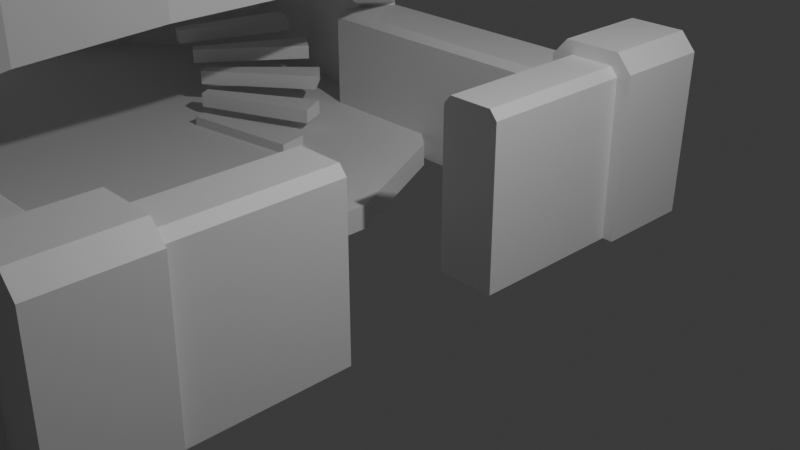 # Source: someRandomBuilding.blend  (saved by Blender 4.2.66; exported with 4.5.12 LTS)
import bpy
from mathutils import Matrix  # noqa: F401  (used for matrix-valued properties, if any)

bpy.ops.wm.read_factory_settings(use_empty=True)
scene = bpy.context.scene
scene.name = 'Scene'

# ---- collections
col_collection = bpy.data.collections.new('Collection'); scene.collection.children.link(col_collection)

# ---- materials (node trees are filled in below, after node groups)
mat_material = bpy.data.materials.new('Material')
mat_material.alpha_threshold = 0.0
mat_material.roughness = 0.5
mat_material.line_color = (0.0, 0.0, 0.0, 1.0)

# ---- material node trees
mat_material.use_nodes = True; mat_material.node_tree.nodes.clear()
_N = mat_material.node_tree.nodes; _L = mat_material.node_tree.links
n0 = _N.new('ShaderNodeOutputMaterial'); n0.name = 'Material Output'; n0.location = (300, 300)
n1 = _N.new('ShaderNodeBsdfPrincipled'); n1.name = 'Principled BSDF'; n1.location = (10, 300)
n1.inputs[3].default_value = 1.45
_L.new(n1.outputs[0], n0.inputs[0])
n0.is_active_output = True

# ---- world
world_world = bpy.data.worlds.new('World'); scene.world = world_world
world_world.use_nodes = True; world_world.node_tree.nodes.clear()
_N = world_world.node_tree.nodes; _L = world_world.node_tree.links
n0 = _N.new('ShaderNodeOutputWorld'); n0.name = 'World Output'; n0.location = (300, 300)
n1 = _N.new('ShaderNodeBackground'); n1.name = 'Background'; n1.location = (10, 300)
n1.inputs[0].default_value = (0.05088, 0.05088, 0.05088, 1.0)
_L.new(n1.outputs[0], n0.inputs[0])
n0.is_active_output = True
world_world.color = (0.05088, 0.05088, 0.05088)
world_world.sun_shadow_jitter_overblur = 0.0

# ---- cameras
cam_camera = bpy.data.cameras.new('Camera')
cam_camera.clip_end = 100.0
cam_camera.ortho_scale = 7.314

# ---- lights
light_light = bpy.data.lights.new('Light', 'POINT')
light_light.energy = 1000.0
light_light.shadow_soft_size = 0.1

# ---- meshes
me_cube = bpy.data.meshes.new('Cube')
me_cube.from_pydata([(0.375, 3.001, -1.138), (0.375, 1.001, -1.138), (-0.375, 3.001, -1.138), (-0.375, 1.001, -1.138), (0.2786, 3.001, 1.0), (0.375, 3.001, 0.8866), (0.375, 1.001, 0.8866), (0.2786, 1.001, 1.0), (-0.375, 3.001, 0.8866), (-0.2786, 3.001, 1.0), (-0.2786, 1.001, 1.0), (-0.375, 1.001, 0.8866), (-0.375, 4.253, 0.8866), (-0.2786, 4.253, 1.0), (0.2786, 4.253, 1.0), (0.375, 4.253, 0.8866), (-0.375, 4.253, -1.0), (0.375, 4.253, -1.0), (0.5106, 3.001, -1.136), (-0.5106, 3.001, -1.136), (0.555, 3.001, 0.9528), (0.3591, 3.001, 1.174), (-0.3591, 3.001, 1.174), (-0.555, 3.001, 0.9528), (-0.555, 4.253, 0.9528), (-0.5106, 4.253, -1.136), (0.5106, 4.253, -1.136), (-0.3591, 4.253, 1.174), (0.3591, 4.253, 1.174), (0.555, 4.253, 0.9528), (0.375, 4.161, 0.8866), (0.375, 4.161, -1.0), (-0.2786, 4.161, 1.0), (0.2786, 4.161, 1.0), (-0.375, 4.161, -1.0), (-0.375, 4.161, 0.8866), (-4.601, 3.123, -1.115), (-4.601, 4.065, -1.115), (-0.3028, 3.123, -1.115), (-0.3028, 4.065, -1.115), (-4.601, 3.123, 0.5211), (-4.601, 3.213, 0.6106), (-4.601, 3.976, 0.6106), (-4.601, 4.065, 0.5211), (-0.3028, 3.213, 0.6106), (-0.3028, 3.123, 0.5211), (-0.3028, 4.065, 0.5211), (-0.3028, 3.976, 0.6106)], [], [(1, 6, 7, 10, 11, 3), (3, 11, 8, 2), (2, 0, 1, 3), (4, 9, 10, 7), (0, 5, 6, 1), (4, 7, 6, 5), (10, 9, 8, 11), (12, 16, 25, 24), (2, 8, 23, 19), (16, 17, 26, 25), (14, 13, 27, 28), (0, 2, 19, 18), (15, 14, 28, 29), (14, 15, 30, 33), (21, 20, 29, 28), (23, 22, 27, 24), (19, 23, 24, 25), (18, 19, 25, 26), (20, 18, 26, 29), (22, 21, 28, 27), (9, 4, 21, 22), (13, 12, 24, 27), (8, 9, 22, 23), (17, 15, 29, 26), (5, 0, 18, 20), (4, 5, 20, 21), (34, 35, 32, 33, 30, 31), (16, 12, 35, 34), (15, 17, 31, 30), (17, 16, 34, 31), (12, 13, 32, 35), (13, 14, 33, 32), (47, 42, 41, 44), (39, 46, 47, 44, 45, 38), (36, 40, 41, 42, 43, 37), (37, 39, 38, 36), (37, 43, 46, 39), (42, 47, 46, 43), (44, 41, 40, 45), (38, 45, 40, 36)])
_uv = me_cube.uv_layers.new(name='UVMap')
_uv.uv.foreach_set('vector', [0.375, 0.75, 0.6108, 0.75, 0.625, 0.7642, 0.625, 0.9858, 0.6108, 1.0, 0.375, 1.0, 0.375, 0.0, 0.6108, 0.0, 0.6108, 0.25, 0.375, 0.25, 0.125, 0.5, 0.375, 0.5, 0.375, 0.75, 0.125, 0.75, 0.6392, 0.5, 0.8608, 0.5, 0.8608, 0.75, 0.6392, 0.75, 0.375, 0.5, 0.6108, 0.5, 0.6108, 0.75, 0.375, 0.75, 0.6392, 0.5, 0.6392, 0.75, 0.6108, 0.75, 0.6108, 0.5, 0.625, 0.0, 0.625, 0.25, 0.6108, 0.25, 0.6108, 0.0, 0.6108, 0.25, 0.375, 0.25, 0.375, 0.25, 0.6108, 0.25, 0.375, 0.25, 0.6108, 0.25, 0.6108, 0.25, 0.375, 0.25, 0.375, 0.25, 0.375, 0.5, 0.375, 0.5, 0.375, 0.25, 0.625, 0.4858, 0.625, 0.2642, 0.625, 0.2642, 0.625, 0.4858, 0.375, 0.5, 0.125, 0.5, 0.125, 0.5, 0.375, 0.5, 0.6108, 0.5, 0.625, 0.4858, 0.625, 0.4858, 0.6108, 0.5, 0.625, 0.4858, 0.6108, 0.5, 0.6108, 0.5, 0.625, 0.4858, 0.6392, 0.5, 0.6108, 0.5, 0.6108, 0.5, 0.6392, 0.5, 0.6108, 0.25, 0.625, 0.25, 0.625, 0.25, 0.6108, 0.25, 0.375, 0.25, 0.6108, 0.25, 0.6108, 0.25, 0.375, 0.25, 0.375, 0.5, 0.125, 0.5, 0.125, 0.5, 0.375, 0.5, 0.6108, 0.5, 0.375, 0.5, 0.375, 0.5, 0.6108, 0.5, 0.8608, 0.5, 0.6392, 0.5, 0.6392, 0.5, 0.8608, 0.5, 0.8608, 0.5, 0.6392, 0.5, 0.6392, 0.5, 0.8608, 0.5, 0.625, 0.2642, 0.6108, 0.25, 0.6108, 0.25, 0.625, 0.2642, 0.6108, 0.25, 0.625, 0.25, 0.625, 0.25, 0.6108, 0.25, 0.375, 0.5, 0.6108, 0.5, 0.6108, 0.5, 0.375, 0.5, 0.6108, 0.5, 0.375, 0.5, 0.375, 0.5, 0.6108, 0.5, 0.6392, 0.5, 0.6108, 0.5, 0.6108, 0.5, 0.6392, 0.5, 0.375, 0.25, 0.6108, 0.25, 0.625, 0.2642, 0.625, 0.4858, 0.6108, 0.5, 0.375, 0.5, 0.375, 0.25, 0.6108, 0.25, 0.6108, 0.25, 0.375, 0.25, 0.6108, 0.5, 0.375, 0.5, 0.375, 0.5, 0.6108, 0.5, 0.375, 0.5, 0.375, 0.25, 0.375, 0.25, 0.375, 0.5, 0.6108, 0.25, 0.625, 0.2642, 0.625, 0.2642, 0.6108, 0.25, 0.625, 0.2642, 0.625, 0.4858, 0.625, 0.4858, 0.625, 0.2642, 0.625, 0.5237, 0.875, 0.5237, 0.875, 0.7263, 0.625, 0.7263, 0.375, 0.5, 0.612, 0.5, 0.625, 0.5237, 0.625, 0.7263, 0.612, 0.75, 0.375, 0.75, 0.375, 0.0, 0.612, 0.0, 0.625, 0.02374, 0.625, 0.2263, 0.612, 0.25, 0.375, 0.25, 0.125, 0.5, 0.375, 0.5, 0.375, 0.75, 0.125, 0.75, 0.375, 0.25, 0.612, 0.25, 0.612, 0.5, 0.375, 0.5, 0.625, 0.25, 0.625, 0.5, 0.612, 0.5, 0.612, 0.25, 0.625, 0.75, 0.625, 1.0, 0.612, 1.0, 0.612, 0.75, 0.375, 0.75, 0.612, 0.75, 0.612, 1.0, 0.375, 1.0])
me_cube.materials.append(mat_material)
me_cube.use_mirror_vertex_groups = False
me_cube.update()
me_cylinder = bpy.data.meshes.new('Cylinder')
me_cylinder.from_pydata([(0.0, 4.417, -0.1575), (0.0, 3.873, 0.1575), (1.917, 3.98, -0.1575), (1.681, 3.49, 0.1575), (3.454, 2.754, -0.1575), (3.028, 2.415, 0.1575), (4.306, 0.9829, -0.1575), (3.776, 0.8619, 0.1575), (4.306, -0.9829, -0.1575), (3.776, -0.8619, 0.1575), (3.454, -2.754, -0.1575), (3.028, -2.415, 0.1575), (1.917, -3.98, -0.1575), (1.681, -3.49, 0.1575), (0.0, -4.417, -0.1575), (0.0, -3.873, 0.1575), (-1.917, -3.98, -0.1575), (-1.681, -3.49, 0.1575), (-3.454, -2.754, -0.1575), (-3.028, -2.415, 0.1575), (-4.306, -0.9829, -0.1575), (-3.776, -0.8619, 0.1575), (-4.306, 0.9829, -0.1575), (-3.776, 0.8619, 0.1575), (-3.454, 2.754, -0.1575), (-3.028, 2.415, 0.1575), (-1.917, 3.98, -0.1575), (-1.681, 3.49, 0.1575), (1.917, 3.98, 0.1575), (0.0, 4.417, 0.1575), (3.454, 2.754, 0.1575), (4.306, 0.9829, 0.1575), (4.306, -0.9829, 0.1575), (3.454, -2.754, 0.1575), (1.917, -3.98, 0.1575), (0.0, -4.417, 0.1575), (-1.917, -3.98, 0.1575), (-3.454, -2.754, 0.1575), (-4.306, -0.9829, 0.1575), (-4.306, 0.9829, 0.1575), (-3.454, 2.754, 0.1575), (-1.917, 3.98, 0.1575), (1.917, 3.98, 1.57), (0.0, 4.417, 1.57), (0.0, -4.417, 1.57), (1.917, -3.98, 1.57), (-1.917, -3.98, 1.57), (-3.454, -2.754, 1.57), (-4.306, -0.9829, 1.57), (-4.306, 0.9829, 1.57), (-3.454, 2.754, 1.57), (-1.917, 3.98, 1.57), (1.681, 3.49, 1.57), (0.0, 3.873, 1.57), (0.0, -3.873, 1.57), (1.681, -3.49, 1.57), (-1.681, -3.49, 1.57), (-3.028, -2.415, 1.57), (-3.776, -0.8619, 1.57), (-3.776, 0.8619, 1.57), (-3.028, 2.415, 1.57), (-1.681, 3.49, 1.57), (0.0, 4.658, -0.1575), (2.021, 4.197, -0.1575), (2.021, 4.197, 0.1575), (0.0, 4.658, 0.1575), (3.642, 2.904, -0.1575), (3.642, 2.904, 0.1575), (4.542, 1.037, -0.1575), (4.542, 1.037, 0.1575), (4.542, -1.037, -0.1575), (4.542, -1.037, 0.1575), (3.642, -2.904, -0.1575), (3.642, -2.904, 0.1575), (2.021, -4.197, -0.1575), (2.021, -4.197, 0.1575), (0.0, -4.658, -0.1575), (0.0, -4.658, 0.1575), (-2.021, -4.197, -0.1575), (-2.021, -4.197, 0.1575), (-3.642, -2.904, -0.1575), (-3.642, -2.904, 0.1575), (-4.542, -1.037, -0.1575), (-4.542, -1.037, 0.1575), (-4.542, 1.037, -0.1575), (-4.542, 1.037, 0.1575), (-3.642, 2.904, -0.1575), (-3.642, 2.904, 0.1575), (-2.021, 4.197, -0.1575), (-2.021, 4.197, 0.1575), (-4.306, -0.9829, 0.663), (-4.306, 0.9829, 0.663), (-3.454, -2.754, 0.663), (-3.454, 2.754, 0.663), (-4.465, -1.019, 0.663), (-4.542, -1.037, 0.5863), (-4.465, 1.019, 0.663), (-4.542, 1.037, 0.5863), (-3.581, -2.855, 0.663), (-3.642, -2.904, 0.5863), (-3.642, 2.904, 0.5863), (-3.581, 2.855, 0.663), (1.917, 3.98, 3.697), (0.0, 4.417, 3.697), (0.0, -4.417, 3.697), (1.917, -3.98, 3.697), (-1.917, -3.98, 3.697), (-3.454, -2.754, 3.697), (-4.306, -0.9829, 3.697), (-4.306, 0.9829, 3.697), (-3.454, 2.754, 3.697), (-1.917, 3.98, 3.697), (1.681, 3.49, 3.697), (0.0, 3.873, 3.697), (0.0, -3.873, 3.697), (1.681, -3.49, 3.697), (-1.681, -3.49, 3.697), (-3.028, -2.415, 3.697), (-3.776, -0.8619, 3.697), (-3.776, 0.8619, 3.697), (-3.028, 2.415, 3.697), (-1.681, 3.49, 3.697), (2.792, -2.094, 2.274), (3.294, -0.698, 2.536), (3.294, 0.698, 2.536), (2.792, 2.094, 2.274), (3.028, 2.388, 2.274), (3.53, 0.796, 2.536), (3.53, -0.796, 2.536), (3.028, -2.388, 2.274), (3.028, 2.388, 3.697), (3.53, 0.796, 3.697), (3.53, -0.796, 3.697), (3.028, -2.388, 3.697), (2.792, 2.094, 3.697), (3.294, 0.698, 3.697), (3.294, -0.698, 3.697), (2.792, -2.094, 3.697)], [], [(31, 32, 71, 69), (26, 24, 86, 88), (8, 6, 68, 70), (35, 36, 79, 77), (16, 14, 76, 78), (90, 91, 96, 94), (30, 31, 69, 67), (24, 22, 84, 86), (6, 4, 66, 68), (34, 35, 77, 75), (14, 12, 74, 76), (37, 38, 90, 92), (3, 1, 27, 25, 23, 21, 19, 17, 15, 13, 11, 9, 7, 5), (28, 30, 67, 64), (22, 20, 82, 84), (0, 2, 4, 6, 8, 10, 12, 14, 16, 18, 20, 22, 24, 26), (35, 34, 45, 44), (3, 5, 30, 28), (5, 7, 31, 30), (7, 9, 32, 31), (9, 11, 33, 32), (11, 13, 34, 33), (3, 28, 42, 52), (1, 3, 52, 53), (15, 17, 56, 54), (29, 41, 51, 43), (37, 36, 46, 47), (13, 15, 54, 55), (27, 1, 53, 61), (34, 13, 55, 45), (51, 50, 110, 111), (58, 59, 119, 118), (50, 49, 109, 110), (57, 58, 118, 117), (129, 133, 105, 45), (49, 48, 108, 109), (56, 57, 117, 116), (122, 129, 45, 55), (48, 47, 107, 108), (40, 39, 49, 50), (17, 19, 57, 56), (19, 21, 58, 57), (38, 37, 47, 48), (21, 23, 59, 58), (36, 35, 44, 46), (28, 29, 43, 42), (41, 40, 50, 51), (23, 25, 60, 59), (25, 27, 61, 60), (39, 38, 48, 49), (62, 65, 64, 63), (63, 64, 67, 66), (66, 67, 69, 68), (68, 69, 71, 70), (70, 71, 73, 72), (72, 73, 75, 74), (74, 75, 77, 76), (76, 77, 79, 78), (78, 79, 81, 80), (80, 81, 83, 82), (82, 83, 85, 84), (84, 85, 87, 86), (86, 87, 89, 88), (88, 89, 65, 62), (40, 41, 89, 87), (18, 16, 78, 80), (36, 37, 81, 79), (10, 8, 70, 72), (0, 26, 88, 62), (2, 0, 62, 63), (32, 33, 73, 71), (41, 29, 65, 89), (29, 28, 64, 65), (20, 18, 80, 82), (12, 10, 72, 74), (33, 34, 75, 73), (4, 2, 63, 66), (87, 85, 97, 100), (91, 93, 101, 96), (85, 83, 95, 97), (83, 81, 99, 95), (38, 39, 91, 90), (40, 87, 100, 101, 93), (81, 37, 92, 98, 99), (39, 40, 93, 91), (95, 99, 98, 94), (97, 95, 94, 96), (100, 97, 96, 101), (92, 90, 94, 98), (113, 112, 102, 103), (115, 114, 104, 105), (114, 116, 106, 104), (116, 117, 107, 106), (117, 118, 108, 107), (118, 119, 109, 108), (119, 120, 110, 109), (120, 121, 111, 110), (121, 113, 103, 111), (42, 43, 103, 102), (59, 60, 120, 119), (43, 51, 111, 103), (44, 45, 105, 104), (60, 61, 121, 120), (53, 52, 112, 113), (46, 44, 104, 106), (61, 53, 113, 121), (55, 54, 114, 115), (47, 46, 106, 107), (54, 56, 116, 114), (133, 137, 115, 105), (137, 122, 55, 115), (112, 52, 125, 134), (134, 125, 124, 135), (135, 124, 123, 136), (136, 123, 122, 137), (102, 112, 134, 130), (130, 134, 135, 131), (131, 135, 136, 132), (132, 136, 137, 133), (52, 42, 126, 125), (125, 126, 127, 124), (124, 127, 128, 123), (123, 128, 129, 122), (42, 102, 130, 126), (126, 130, 131, 127), (127, 131, 132, 128), (128, 132, 133, 129)])
_uv = me_cylinder.uv_layers.new(name='UVMap')
_uv.uv.foreach_set('vector', [0.484, 0.3034, 0.484, 0.1966, 0.484, 0.1966, 0.484, 0.3034, 0.6459, 0.4662, 0.5624, 0.3996, 0.5624, 0.3996, 0.6459, 0.4662, 0.984, 0.1966, 0.984, 0.3034, 0.984, 0.3034, 0.984, 0.1966, 0.5, 1.0, 0.4286, 1.0, 0.4286, 1.0, 0.5, 1.0, 0.6459, 0.03377, 0.75, 0.01, 0.75, 0.01, 0.6459, 0.03377, 0.2857, 1.0, 0.2143, 1.0, 0.2143, 1.0, 0.2857, 1.0, 0.4376, 0.3996, 0.484, 0.3034, 0.484, 0.3034, 0.4376, 0.3996, 0.5624, 0.3996, 0.516, 0.3034, 0.516, 0.3034, 0.5624, 0.3996, 0.984, 0.3034, 0.9376, 0.3996, 0.9376, 0.3996, 0.984, 0.3034, 0.5714, 1.0, 0.5, 1.0, 0.5, 1.0, 0.5714, 1.0, 0.75, 0.01, 0.8541, 0.03377, 0.8541, 0.03377, 0.75, 0.01, 0.3571, 1.0, 0.2857, 1.0, 0.2857, 1.0, 0.3571, 1.0, 0.3413, 0.4396, 0.25, 0.4604, 0.1587, 0.4396, 0.08546, 0.3812, 0.04483, 0.2968, 0.04483, 0.2032, 0.08546, 0.1188, 0.1587, 0.06039, 0.25, 0.03955, 0.3413, 0.06039, 0.4145, 0.1188, 0.4552, 0.2032, 0.4552, 0.2968, 0.4145, 0.3812, 0.3541, 0.4662, 0.4376, 0.3996, 0.4376, 0.3996, 0.3541, 0.4662, 0.516, 0.3034, 0.516, 0.1966, 0.516, 0.1966, 0.516, 0.3034, 0.75, 0.49, 0.8541, 0.4662, 0.9376, 0.3996, 0.984, 0.3034, 0.984, 0.1966, 0.9376, 0.1004, 0.8541, 0.03377, 0.75, 0.01, 0.6459, 0.03377, 0.5624, 0.1004, 0.516, 0.1966, 0.516, 0.3034, 0.5624, 0.3996, 0.6459, 0.4662, 0.5, 1.0, 0.5714, 1.0, 0.5714, 1.0, 0.5, 1.0, 0.3413, 0.4396, 0.4145, 0.3812, 0.4376, 0.3996, 0.3541, 0.4662, 0.4145, 0.3812, 0.4552, 0.2968, 0.484, 0.3034, 0.4376, 0.3996, 0.4552, 0.2968, 0.4552, 0.2032, 0.484, 0.1966, 0.484, 0.3034, 0.4552, 0.2032, 0.4145, 0.1188, 0.4376, 0.1004, 0.484, 0.1966, 0.4145, 0.1188, 0.3413, 0.06039, 0.3541, 0.03377, 0.4376, 0.1004, 0.3413, 0.4396, 0.3541, 0.4662, 0.3541, 0.4662, 0.3413, 0.4396, 0.25, 0.4604, 0.3413, 0.4396, 0.3413, 0.4396, 0.25, 0.4604, 0.25, 0.03955, 0.1587, 0.06039, 0.1587, 0.06039, 0.25, 0.03955, -1.341e-07, 1.0, 0.07143, 1.0, 0.07143, 1.0, -1.341e-07, 1.0, 0.3571, 1.0, 0.4286, 1.0, 0.4286, 1.0, 0.3571, 1.0, 0.3413, 0.06039, 0.25, 0.03955, 0.25, 0.03955, 0.3413, 0.06039, 0.1587, 0.4396, 0.25, 0.4604, 0.25, 0.4604, 0.1587, 0.4396, 0.3541, 0.03377, 0.3413, 0.06039, 0.3413, 0.06039, 0.3541, 0.03377, 0.07143, 1.0, 0.1429, 1.0, 0.1429, 1.0, 0.07143, 1.0, 0.04483, 0.2032, 0.04483, 0.2968, 0.04483, 0.2968, 0.04483, 0.2032, 0.1429, 1.0, 0.2143, 1.0, 0.2143, 1.0, 0.1429, 1.0, 0.08546, 0.1188, 0.04483, 0.2032, 0.04483, 0.2032, 0.08546, 0.1188, 0.6429, 1.0, 0.6429, 1.0, 0.5714, 1.0, 0.5714, 1.0, 0.2143, 1.0, 0.2857, 1.0, 0.2857, 1.0, 0.2143, 1.0, 0.1587, 0.06039, 0.08546, 0.1188, 0.08546, 0.1188, 0.1587, 0.06039, 0.3413, 0.1362, 0.3541, 0.1203, 0.3541, 0.03377, 0.3413, 0.06039, 0.2857, 1.0, 0.3571, 1.0, 0.3571, 1.0, 0.2857, 1.0, 0.1429, 1.0, 0.2143, 1.0, 0.2143, 1.0, 0.1429, 1.0, 0.1587, 0.06039, 0.08546, 0.1188, 0.08546, 0.1188, 0.1587, 0.06039, 0.08546, 0.1188, 0.04483, 0.2032, 0.04483, 0.2032, 0.08546, 0.1188, 0.2857, 1.0, 0.3571, 1.0, 0.3571, 1.0, 0.2857, 1.0, 0.04483, 0.2032, 0.04483, 0.2968, 0.04483, 0.2968, 0.04483, 0.2032, 0.4286, 1.0, 0.5, 1.0, 0.5, 1.0, 0.4286, 1.0, 0.9286, 1.0, 1.0, 1.0, 1.0, 1.0, 0.9286, 1.0, 0.07143, 1.0, 0.1429, 1.0, 0.1429, 1.0, 0.07143, 1.0, 0.04483, 0.2968, 0.08546, 0.3812, 0.08546, 0.3812, 0.04483, 0.2968, 0.08546, 0.3812, 0.1587, 0.4396, 0.1587, 0.4396, 0.08546, 0.3812, 0.2143, 1.0, 0.2857, 1.0, 0.2857, 1.0, 0.2143, 1.0, 1.0, 0.5, 1.0, 1.0, 0.9286, 1.0, 0.9286, 0.5, 0.9286, 0.5, 0.9286, 1.0, 0.8571, 1.0, 0.8571, 0.5, 0.8571, 0.5, 0.8571, 1.0, 0.7857, 1.0, 0.7857, 0.5, 0.7857, 0.5, 0.7857, 1.0, 0.7143, 1.0, 0.7143, 0.5, 0.7143, 0.5, 0.7143, 1.0, 0.6429, 1.0, 0.6429, 0.5, 0.6429, 0.5, 0.6429, 1.0, 0.5714, 1.0, 0.5714, 0.5, 0.5714, 0.5, 0.5714, 1.0, 0.5, 1.0, 0.5, 0.5, 0.5, 0.5, 0.5, 1.0, 0.4286, 1.0, 0.4286, 0.5, 0.4286, 0.5, 0.4286, 1.0, 0.3571, 1.0, 0.3571, 0.5, 0.3571, 0.5, 0.3571, 1.0, 0.2857, 1.0, 0.2857, 0.5, 0.2857, 0.5, 0.2857, 1.0, 0.2143, 1.0, 0.2143, 0.5, 0.2143, 0.5, 0.2143, 1.0, 0.1429, 1.0, 0.1429, 0.5, 0.1429, 0.5, 0.1429, 1.0, 0.07143, 1.0, 0.07143, 0.5, 0.07143, 0.5, 0.07143, 1.0, -1.341e-07, 1.0, -1.341e-07, 0.5, 0.1429, 1.0, 0.07143, 1.0, 0.07143, 1.0, 0.1429, 1.0, 0.5624, 0.1004, 0.6459, 0.03377, 0.6459, 0.03377, 0.5624, 0.1004, 0.4286, 1.0, 0.3571, 1.0, 0.3571, 1.0, 0.4286, 1.0, 0.9376, 0.1004, 0.984, 0.1966, 0.984, 0.1966, 0.9376, 0.1004, 0.75, 0.49, 0.6459, 0.4662, 0.6459, 0.4662, 0.75, 0.49, 0.8541, 0.4662, 0.75, 0.49, 0.75, 0.49, 0.8541, 0.4662, 0.484, 0.1966, 0.4376, 0.1004, 0.4376, 0.1004, 0.484, 0.1966, 0.07143, 1.0, -1.341e-07, 1.0, -1.341e-07, 1.0, 0.07143, 1.0, 1.0, 1.0, 0.9286, 1.0, 0.9286, 1.0, 1.0, 1.0, 0.516, 0.1966, 0.5624, 0.1004, 0.5624, 0.1004, 0.516, 0.1966, 0.8541, 0.03377, 0.9376, 0.1004, 0.9376, 0.1004, 0.8541, 0.03377, 0.4376, 0.1004, 0.3541, 0.03377, 0.3541, 0.03377, 0.4376, 0.1004, 0.9376, 0.3996, 0.8541, 0.4662, 0.8541, 0.4662, 0.9376, 0.3996, 0.1429, 1.0, 0.2143, 1.0, 0.2143, 1.0, 0.1429, 1.0, 0.2143, 1.0, 0.1429, 1.0, 0.1429, 1.0, 0.2143, 1.0, 0.2143, 1.0, 0.2857, 1.0, 0.2857, 1.0, 0.2143, 1.0, 0.2857, 1.0, 0.3571, 1.0, 0.3571, 1.0, 0.2857, 1.0, 0.2857, 1.0, 0.2143, 1.0, 0.2143, 1.0, 0.2857, 1.0, 0.1429, 1.0, 0.1429, 1.0, 0.1429, 1.0, 0.1429, 1.0, 0.1429, 1.0, 0.3571, 1.0, 0.3571, 1.0, 0.3571, 1.0, 0.3571, 1.0, 0.3571, 1.0, 0.2143, 1.0, 0.1429, 1.0, 0.1429, 1.0, 0.2143, 1.0, 0.2857, 1.0, 0.3571, 1.0, 0.3571, 1.0, 0.2857, 1.0, 0.2143, 1.0, 0.2857, 1.0, 0.2857, 1.0, 0.2143, 1.0, 0.1429, 1.0, 0.2143, 1.0, 0.2143, 1.0, 0.1429, 1.0, 0.3571, 1.0, 0.2857, 1.0, 0.2857, 1.0, 0.3571, 1.0, 0.25, 0.4604, 0.3413, 0.4396, 0.3541, 0.4662, 0.25, 0.49, 0.3413, 0.06039, 0.25, 0.03955, 0.25, 0.01, 0.3541, 0.03377, 0.25, 0.03955, 0.1587, 0.06039, 0.1459, 0.03377, 0.25, 0.01, 0.1587, 0.06039, 0.08546, 0.1188, 0.06236, 0.1004, 0.1459, 0.03377, 0.08546, 0.1188, 0.04483, 0.2032, 0.01602, 0.1966, 0.06236, 0.1004, 0.04483, 0.2032, 0.04483, 0.2968, 0.01602, 0.3034, 0.01602, 0.1966, 0.04483, 0.2968, 0.08546, 0.3812, 0.06236, 0.3996, 0.01602, 0.3034, 0.08546, 0.3812, 0.1587, 0.4396, 0.1459, 0.4662, 0.06236, 0.3996, 0.1587, 0.4396, 0.25, 0.4604, 0.25, 0.49, 0.1459, 0.4662, 0.9286, 1.0, 1.0, 1.0, 1.0, 1.0, 0.9286, 1.0, 0.04483, 0.2968, 0.08546, 0.3812, 0.08546, 0.3812, 0.04483, 0.2968, -1.341e-07, 1.0, 0.07143, 1.0, 0.07143, 1.0, -1.341e-07, 1.0, 0.5, 1.0, 0.5714, 1.0, 0.5714, 1.0, 0.5, 1.0, 0.08546, 0.3812, 0.1587, 0.4396, 0.1587, 0.4396, 0.08546, 0.3812, 0.25, 0.4604, 0.3413, 0.4396, 0.3413, 0.4396, 0.25, 0.4604, 0.4286, 1.0, 0.5, 1.0, 0.5, 1.0, 0.4286, 1.0, 0.1587, 0.4396, 0.25, 0.4604, 0.25, 0.4604, 0.1587, 0.4396, 0.3413, 0.06039, 0.25, 0.03955, 0.25, 0.03955, 0.3413, 0.06039, 0.3571, 1.0, 0.4286, 1.0, 0.4286, 1.0, 0.3571, 1.0, 0.25, 0.03955, 0.1587, 0.06039, 0.1587, 0.06039, 0.25, 0.03955, 0.3541, 0.1203, 0.3413, 0.1362, 0.3413, 0.06039, 0.3541, 0.03377, 0.3413, 0.1362, 0.3413, 0.1362, 0.3413, 0.06039, 0.3413, 0.06039, 0.3413, 0.4396, 0.3413, 0.4396, 0.3413, 0.3638, 0.3413, 0.3638, 0.3413, 0.3638, 0.3413, 0.3638, 0.3413, 0.2879, 0.3413, 0.2879, 0.3413, 0.2879, 0.3413, 0.2879, 0.3413, 0.2121, 0.3413, 0.2121, 0.3413, 0.2121, 0.3413, 0.2121, 0.3413, 0.1362, 0.3413, 0.1362, 0.3541, 0.4662, 0.3413, 0.4396, 0.3413, 0.3638, 0.3541, 0.3797, 0.3541, 0.3797, 0.3413, 0.3638, 0.3413, 0.2879, 0.3541, 0.2932, 0.3541, 0.2932, 0.3413, 0.2879, 0.3413, 0.2121, 0.3541, 0.2068, 0.3541, 0.2068, 0.3413, 0.2121, 0.3413, 0.1362, 0.3541, 0.1203, 0.3413, 0.4396, 0.3541, 0.4662, 0.3541, 0.3797, 0.3413, 0.3638, 0.3413, 0.3638, 0.3541, 0.3797, 0.3541, 0.2932, 0.3413, 0.2879, 0.3413, 0.2879, 0.3541, 0.2932, 0.3541, 0.2068, 0.3413, 0.2121, 0.3413, 0.2121, 0.3541, 0.2068, 0.3541, 0.1203, 0.3413, 0.1362, 0.9286, 1.0, 0.9286, 1.0, 0.8571, 1.0, 0.8571, 1.0, 0.8571, 1.0, 0.8571, 1.0, 0.7857, 1.0, 0.7857, 1.0, 0.7857, 1.0, 0.7857, 1.0, 0.7143, 1.0, 0.7143, 1.0, 0.7143, 1.0, 0.7143, 1.0, 0.6429, 1.0, 0.6429, 1.0])
me_cylinder.update()
me_circle = bpy.data.meshes.new('Circle')
me_circle.from_pydata([(0.9977, -0.06824, 0.0), (0.9977, 0.06824, 0.0), (0.4382, -0.02997, 0.0), (0.4382, 0.02997, 0.0), (0.9977, -0.06824, 0.06702), (0.9977, 0.06824, 0.06702), (0.4382, -0.02997, 0.06702), (0.4382, 0.02997, 0.06702)], [], [(3, 1, 0, 2), (1, 3, 7, 5), (3, 2, 6, 7), (0, 1, 5, 4), (2, 0, 4, 6), (7, 6, 4, 5)])
_uv = me_circle.uv_layers.new(name='UVMap')
_uv.uv.foreach_set('vector', [0.7191, 0.515, 0.9988, 0.5341, 0.9988, 0.4659, 0.7191, 0.485, 0.9988, 0.5341, 0.7191, 0.515, 0.7191, 0.515, 0.9988, 0.5341, 0.7191, 0.515, 0.7191, 0.485, 0.7191, 0.485, 0.7191, 0.515, 0.9988, 0.4659, 0.9988, 0.5341, 0.9988, 0.5341, 0.9988, 0.4659, 0.7191, 0.485, 0.9988, 0.4659, 0.9988, 0.4659, 0.7191, 0.485, 0.7191, 0.515, 0.7191, 0.485, 0.9988, 0.4659, 0.9988, 0.5341])
me_circle.update()

# ---- objects
ob_cube = bpy.data.objects.new('Cube', me_cube)
ob_light = bpy.data.objects.new('Light', light_light)
ob_camera = bpy.data.objects.new('Camera', cam_camera)
ob_cylinder = bpy.data.objects.new('Cylinder', me_cylinder)
ob_circle = bpy.data.objects.new('Circle', me_circle)
ob_empty = bpy.data.objects.new('Empty', None)

# ---- transforms, parenting, visibility, modifiers, constraints
ob_cube.location = (0.0, 0.0, 0.0)
ob_cube.lock_rotations_4d = False
ob_cube.empty_display_type = 'ARROWS'
ob_cube.lineart.crease_threshold = 0.0
_m = ob_cube.modifiers.new('Mirror', 'MIRROR')
_m.use_axis = (False, True, False)
ob_light.location = (4.076, 1.005, 5.904)
ob_light.rotation_euler = (0.6503, 0.05522, 1.866)
ob_light.lock_rotations_4d = False
ob_light.empty_display_type = 'ARROWS'
ob_light.color = (0.0, 0.0, 0.0, 0.0)
ob_light.lineart.crease_threshold = 0.0
ob_camera.location = (7.359, -6.926, 4.958)
ob_camera.rotation_euler = (1.109, 0.0, 0.8149)
ob_camera.lock_rotations_4d = False
ob_camera.empty_display_type = 'ARROWS'
ob_camera.color = (0.0, 0.0, 0.0, 0.0)
ob_camera.display_type = 'WIRE'
ob_camera.lineart.crease_threshold = 0.0
ob_cylinder.location = (-6.233, 0.0, -0.9254)
ob_circle.location = (-6.6, 0.8545, -0.8372)
ob_circle.rotation_euler = (0.0, -0.0, 0.2132)
ob_circle.scale = (3.024, 3.024, 3.024)
_m = ob_circle.modifiers.new('Array', 'ARRAY')
_m.count = 19
_m.relative_offset_displace = (-0.1, 0.0, 1.0)
_m.use_object_offset = True
_m.offset_object = ob_empty
ob_empty.location = (-6.6, 0.8545, -0.8372)
ob_empty.rotation_euler = (0.0, -0.0, 0.475)
ob_empty.scale = (3.024, 3.094, 3.004)

# ---- collection membership
col_collection.objects.link(ob_cube)
col_collection.objects.link(ob_light)
col_collection.objects.link(ob_camera)
col_collection.objects.link(ob_cylinder)
col_collection.objects.link(ob_circle)
col_collection.objects.link(ob_empty)

# ---- scene / render settings (as saved in the file)
scene.camera = ob_camera
scene.frame_start = 1; scene.frame_end = 250; scene.frame_set(1)
scene.render.engine = 'BLENDER_EEVEE_NEXT'
bpy.context.view_layer.update()
